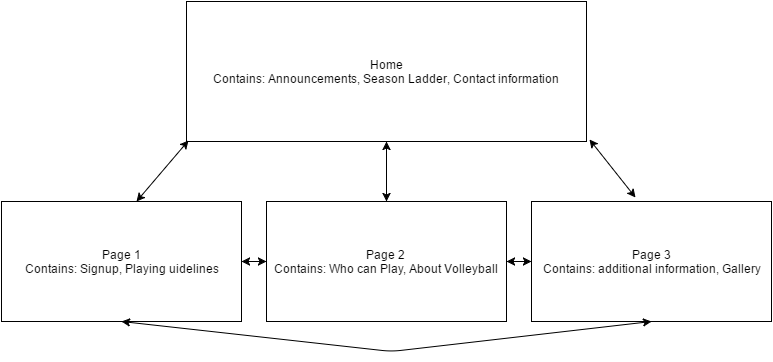

The diagram above was exported from draw.io. Its source (the exported page's mxGraphModel, read from the mxfile embedded in the PNG):
<mxGraphModel dx="1194" dy="740" grid="1" gridSize="10" guides="1" tooltips="1" connect="1" arrows="1" fold="1" page="1" pageScale="1" pageWidth="850" pageHeight="1100" background="#ffffff" math="0" shadow="0">
  <root>
    <mxCell id="0" />
    <mxCell id="1" parent="0" />
    <mxCell id="2" value="Home&lt;div&gt;Contains: Announcements, Season Ladder, Contact information&lt;/div&gt;" style="whiteSpace=wrap;html=1;" vertex="1" parent="1">
      <mxGeometry x="225" y="70" width="400" height="140" as="geometry" />
    </mxCell>
    <mxCell id="3" value="Page 1&lt;div&gt;Contains: Signup, Playing uidelines&lt;/div&gt;" style="whiteSpace=wrap;html=1;" vertex="1" parent="1">
      <mxGeometry x="40" y="270" width="240" height="120" as="geometry" />
    </mxCell>
    <mxCell id="4" value="Page 2&lt;div&gt;Contains: Who can Play, About Volleyball&lt;/div&gt;" style="whiteSpace=wrap;html=1;" vertex="1" parent="1">
      <mxGeometry x="305" y="270" width="240" height="120" as="geometry" />
    </mxCell>
    <mxCell id="6" value="Page 3&lt;div&gt;Contains: additional information, Gallery&lt;/div&gt;" style="whiteSpace=wrap;html=1;" vertex="1" parent="1">
      <mxGeometry x="570" y="270" width="240" height="120" as="geometry" />
    </mxCell>
    <mxCell id="9" value="" style="endArrow=classic;startArrow=classic;html=1;entryX=0.005;entryY=0.993;entryPerimeter=0;" edge="1" parent="1" target="2">
      <mxGeometry width="50" height="50" relative="1" as="geometry">
        <mxPoint x="175" y="270" as="sourcePoint" />
        <mxPoint x="225" y="220" as="targetPoint" />
      </mxGeometry>
    </mxCell>
    <mxCell id="10" value="" style="endArrow=classic;startArrow=classic;html=1;entryX=0.5;entryY=1;exitX=0.5;exitY=0;" edge="1" parent="1" source="4" target="2">
      <mxGeometry x="400" y="220" width="50" height="50" as="geometry">
        <mxPoint x="400" y="270" as="sourcePoint" />
        <mxPoint x="450" y="220" as="targetPoint" />
      </mxGeometry>
    </mxCell>
    <mxCell id="11" value="" style="endArrow=classic;startArrow=classic;html=1;entryX=1.008;entryY=0.986;entryPerimeter=0;exitX=0.433;exitY=-0.033;exitPerimeter=0;" edge="1" parent="1" source="6" target="2">
      <mxGeometry x="625" y="220" width="50" height="50" as="geometry">
        <mxPoint x="625" y="270" as="sourcePoint" />
        <mxPoint x="675" y="220" as="targetPoint" />
      </mxGeometry>
    </mxCell>
    <mxCell id="12" value="" style="endArrow=classic;startArrow=classic;html=1;exitX=1;exitY=0.5;entryX=0;entryY=0.5;" edge="1" parent="1" source="3" target="4">
      <mxGeometry width="50" height="50" relative="1" as="geometry">
        <mxPoint x="270" y="355" as="sourcePoint" />
        <mxPoint x="320" y="305" as="targetPoint" />
      </mxGeometry>
    </mxCell>
    <mxCell id="13" value="" style="endArrow=classic;startArrow=classic;html=1;exitX=1;exitY=0.5;entryX=0;entryY=0.5;" edge="1" parent="1" source="4" target="6">
      <mxGeometry x="290" y="340" width="50" height="50" as="geometry">
        <mxPoint x="290" y="340" as="sourcePoint" />
        <mxPoint x="315" y="340" as="targetPoint" />
      </mxGeometry>
    </mxCell>
    <mxCell id="14" value="" style="endArrow=classic;startArrow=classic;html=1;exitX=0.5;exitY=1;entryX=0.5;entryY=1;" edge="1" parent="1" source="3" target="6">
      <mxGeometry width="50" height="50" relative="1" as="geometry">
        <mxPoint x="400" y="480" as="sourcePoint" />
        <mxPoint x="450" y="430" as="targetPoint" />
        <Array as="points">
          <mxPoint x="430" y="420" />
        </Array>
      </mxGeometry>
    </mxCell>
  </root>
</mxGraphModel>